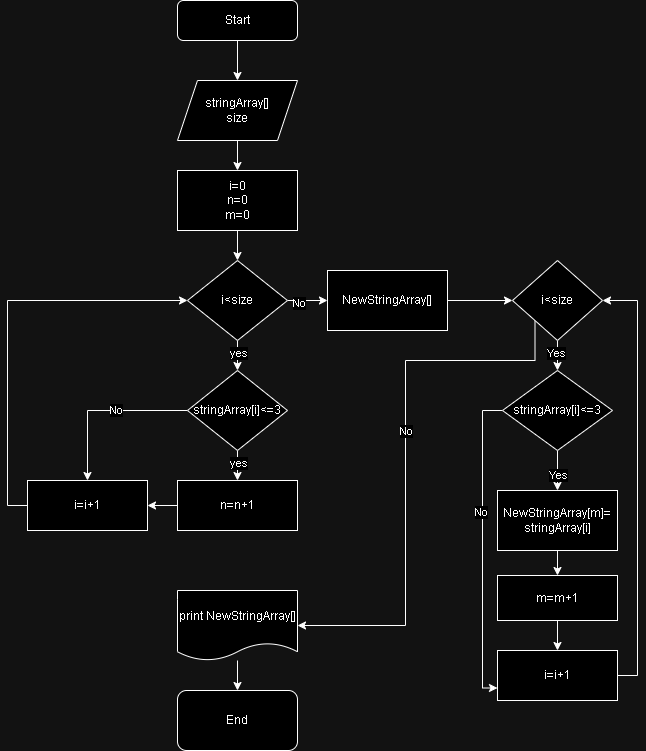

The diagram above was exported from draw.io. Its source (the exported page's mxGraphModel, read from the mxfile embedded in the PNG):
<mxGraphModel dx="880" dy="479" grid="1" gridSize="10" guides="1" tooltips="1" connect="1" arrows="1" fold="1" page="1" pageScale="1" pageWidth="827" pageHeight="1169" math="0" shadow="0">
  <root>
    <mxCell id="WIyWlLk6GJQsqaUBKTNV-0" />
    <mxCell id="WIyWlLk6GJQsqaUBKTNV-1" parent="WIyWlLk6GJQsqaUBKTNV-0" />
    <mxCell id="ySjQMmlax2B-25aagHmj-5" style="edgeStyle=orthogonalEdgeStyle;rounded=0;orthogonalLoop=1;jettySize=auto;html=1;exitX=0.5;exitY=1;exitDx=0;exitDy=0;entryX=0.5;entryY=0;entryDx=0;entryDy=0;" parent="WIyWlLk6GJQsqaUBKTNV-1" source="WIyWlLk6GJQsqaUBKTNV-3" target="ySjQMmlax2B-25aagHmj-0" edge="1">
      <mxGeometry relative="1" as="geometry" />
    </mxCell>
    <mxCell id="WIyWlLk6GJQsqaUBKTNV-3" value="Start" style="rounded=1;whiteSpace=wrap;html=1;fontSize=12;glass=0;strokeWidth=1;shadow=0;" parent="WIyWlLk6GJQsqaUBKTNV-1" vertex="1">
      <mxGeometry x="320" y="10" width="120" height="40" as="geometry" />
    </mxCell>
    <mxCell id="ySjQMmlax2B-25aagHmj-9" style="edgeStyle=orthogonalEdgeStyle;rounded=0;orthogonalLoop=1;jettySize=auto;html=1;exitX=0.5;exitY=1;exitDx=0;exitDy=0;entryX=0.5;entryY=0;entryDx=0;entryDy=0;" parent="WIyWlLk6GJQsqaUBKTNV-1" source="ySjQMmlax2B-25aagHmj-0" target="ySjQMmlax2B-25aagHmj-6" edge="1">
      <mxGeometry relative="1" as="geometry" />
    </mxCell>
    <mxCell id="ySjQMmlax2B-25aagHmj-0" value="stringArray[]&lt;br&gt;size" style="shape=parallelogram;perimeter=parallelogramPerimeter;whiteSpace=wrap;html=1;fixedSize=1;" parent="WIyWlLk6GJQsqaUBKTNV-1" vertex="1">
      <mxGeometry x="320" y="90" width="120" height="60" as="geometry" />
    </mxCell>
    <mxCell id="ySjQMmlax2B-25aagHmj-8" style="edgeStyle=orthogonalEdgeStyle;rounded=0;orthogonalLoop=1;jettySize=auto;html=1;exitX=0.5;exitY=1;exitDx=0;exitDy=0;entryX=0.5;entryY=0;entryDx=0;entryDy=0;" parent="WIyWlLk6GJQsqaUBKTNV-1" source="ySjQMmlax2B-25aagHmj-6" target="ySjQMmlax2B-25aagHmj-7" edge="1">
      <mxGeometry relative="1" as="geometry" />
    </mxCell>
    <mxCell id="ySjQMmlax2B-25aagHmj-6" value="i=0&lt;br&gt;n=0&lt;br&gt;m=0" style="rounded=0;whiteSpace=wrap;html=1;" parent="WIyWlLk6GJQsqaUBKTNV-1" vertex="1">
      <mxGeometry x="320" y="180" width="120" height="60" as="geometry" />
    </mxCell>
    <mxCell id="ySjQMmlax2B-25aagHmj-11" style="edgeStyle=orthogonalEdgeStyle;rounded=0;orthogonalLoop=1;jettySize=auto;html=1;exitX=0.5;exitY=1;exitDx=0;exitDy=0;entryX=0.5;entryY=0;entryDx=0;entryDy=0;" parent="WIyWlLk6GJQsqaUBKTNV-1" source="ySjQMmlax2B-25aagHmj-7" target="ySjQMmlax2B-25aagHmj-10" edge="1">
      <mxGeometry relative="1" as="geometry" />
    </mxCell>
    <mxCell id="ySjQMmlax2B-25aagHmj-12" value="yes" style="edgeLabel;html=1;align=center;verticalAlign=middle;resizable=0;points=[];" parent="ySjQMmlax2B-25aagHmj-11" vertex="1" connectable="0">
      <mxGeometry x="-0.2" relative="1" as="geometry">
        <mxPoint as="offset" />
      </mxGeometry>
    </mxCell>
    <mxCell id="ySjQMmlax2B-25aagHmj-23" style="edgeStyle=orthogonalEdgeStyle;rounded=0;orthogonalLoop=1;jettySize=auto;html=1;exitX=1;exitY=0.5;exitDx=0;exitDy=0;entryX=0;entryY=0.5;entryDx=0;entryDy=0;" parent="WIyWlLk6GJQsqaUBKTNV-1" source="ySjQMmlax2B-25aagHmj-7" target="ySjQMmlax2B-25aagHmj-21" edge="1">
      <mxGeometry relative="1" as="geometry" />
    </mxCell>
    <mxCell id="ySjQMmlax2B-25aagHmj-24" value="No" style="edgeLabel;html=1;align=center;verticalAlign=middle;resizable=0;points=[];" parent="ySjQMmlax2B-25aagHmj-23" vertex="1" connectable="0">
      <mxGeometry x="-0.45" y="-2" relative="1" as="geometry">
        <mxPoint as="offset" />
      </mxGeometry>
    </mxCell>
    <mxCell id="ySjQMmlax2B-25aagHmj-7" value="i&amp;lt;size" style="rhombus;whiteSpace=wrap;html=1;" parent="WIyWlLk6GJQsqaUBKTNV-1" vertex="1">
      <mxGeometry x="330" y="270" width="100" height="80" as="geometry" />
    </mxCell>
    <mxCell id="ySjQMmlax2B-25aagHmj-14" style="edgeStyle=orthogonalEdgeStyle;rounded=0;orthogonalLoop=1;jettySize=auto;html=1;exitX=0.5;exitY=1;exitDx=0;exitDy=0;entryX=0.5;entryY=0;entryDx=0;entryDy=0;" parent="WIyWlLk6GJQsqaUBKTNV-1" source="ySjQMmlax2B-25aagHmj-10" target="ySjQMmlax2B-25aagHmj-13" edge="1">
      <mxGeometry relative="1" as="geometry" />
    </mxCell>
    <mxCell id="ySjQMmlax2B-25aagHmj-15" value="yes" style="edgeLabel;html=1;align=center;verticalAlign=middle;resizable=0;points=[];" parent="ySjQMmlax2B-25aagHmj-14" vertex="1" connectable="0">
      <mxGeometry x="-0.2" relative="1" as="geometry">
        <mxPoint as="offset" />
      </mxGeometry>
    </mxCell>
    <mxCell id="ySjQMmlax2B-25aagHmj-19" style="edgeStyle=orthogonalEdgeStyle;rounded=0;orthogonalLoop=1;jettySize=auto;html=1;exitX=0;exitY=0.5;exitDx=0;exitDy=0;entryX=0.5;entryY=0;entryDx=0;entryDy=0;" parent="WIyWlLk6GJQsqaUBKTNV-1" source="ySjQMmlax2B-25aagHmj-10" target="ySjQMmlax2B-25aagHmj-16" edge="1">
      <mxGeometry relative="1" as="geometry" />
    </mxCell>
    <mxCell id="ySjQMmlax2B-25aagHmj-20" value="No" style="edgeLabel;html=1;align=center;verticalAlign=middle;resizable=0;points=[];" parent="ySjQMmlax2B-25aagHmj-19" vertex="1" connectable="0">
      <mxGeometry x="-0.1529" y="-1" relative="1" as="geometry">
        <mxPoint as="offset" />
      </mxGeometry>
    </mxCell>
    <mxCell id="ySjQMmlax2B-25aagHmj-10" value="stringArray[i]&amp;lt;=3" style="rhombus;whiteSpace=wrap;html=1;" parent="WIyWlLk6GJQsqaUBKTNV-1" vertex="1">
      <mxGeometry x="330" y="380" width="100" height="80" as="geometry" />
    </mxCell>
    <mxCell id="ySjQMmlax2B-25aagHmj-17" style="edgeStyle=orthogonalEdgeStyle;rounded=0;orthogonalLoop=1;jettySize=auto;html=1;exitX=0;exitY=0.5;exitDx=0;exitDy=0;entryX=1;entryY=0.5;entryDx=0;entryDy=0;" parent="WIyWlLk6GJQsqaUBKTNV-1" source="ySjQMmlax2B-25aagHmj-13" target="ySjQMmlax2B-25aagHmj-16" edge="1">
      <mxGeometry relative="1" as="geometry" />
    </mxCell>
    <mxCell id="ySjQMmlax2B-25aagHmj-13" value="n=n+1" style="rounded=0;whiteSpace=wrap;html=1;" parent="WIyWlLk6GJQsqaUBKTNV-1" vertex="1">
      <mxGeometry x="320" y="490" width="120" height="50" as="geometry" />
    </mxCell>
    <mxCell id="ySjQMmlax2B-25aagHmj-18" style="edgeStyle=orthogonalEdgeStyle;rounded=0;orthogonalLoop=1;jettySize=auto;html=1;exitX=0;exitY=0.5;exitDx=0;exitDy=0;entryX=0;entryY=0.5;entryDx=0;entryDy=0;" parent="WIyWlLk6GJQsqaUBKTNV-1" source="ySjQMmlax2B-25aagHmj-16" target="ySjQMmlax2B-25aagHmj-7" edge="1">
      <mxGeometry relative="1" as="geometry" />
    </mxCell>
    <mxCell id="ySjQMmlax2B-25aagHmj-16" value="i=i+1" style="rounded=0;whiteSpace=wrap;html=1;" parent="WIyWlLk6GJQsqaUBKTNV-1" vertex="1">
      <mxGeometry x="170" y="490" width="120" height="50" as="geometry" />
    </mxCell>
    <mxCell id="ySjQMmlax2B-25aagHmj-26" style="edgeStyle=orthogonalEdgeStyle;rounded=0;orthogonalLoop=1;jettySize=auto;html=1;exitX=1;exitY=0.5;exitDx=0;exitDy=0;entryX=0;entryY=0.5;entryDx=0;entryDy=0;" parent="WIyWlLk6GJQsqaUBKTNV-1" source="ySjQMmlax2B-25aagHmj-21" target="ySjQMmlax2B-25aagHmj-25" edge="1">
      <mxGeometry relative="1" as="geometry" />
    </mxCell>
    <mxCell id="ySjQMmlax2B-25aagHmj-21" value="NewStringArray[]" style="rounded=0;whiteSpace=wrap;html=1;" parent="WIyWlLk6GJQsqaUBKTNV-1" vertex="1">
      <mxGeometry x="470" y="280" width="120" height="60" as="geometry" />
    </mxCell>
    <mxCell id="ySjQMmlax2B-25aagHmj-65" style="edgeStyle=orthogonalEdgeStyle;rounded=0;orthogonalLoop=1;jettySize=auto;html=1;exitX=0.5;exitY=1;exitDx=0;exitDy=0;entryX=0.5;entryY=0;entryDx=0;entryDy=0;" parent="WIyWlLk6GJQsqaUBKTNV-1" source="ySjQMmlax2B-25aagHmj-25" target="ySjQMmlax2B-25aagHmj-36" edge="1">
      <mxGeometry relative="1" as="geometry" />
    </mxCell>
    <mxCell id="ySjQMmlax2B-25aagHmj-66" value="Yes" style="edgeLabel;html=1;align=center;verticalAlign=middle;resizable=0;points=[];" parent="ySjQMmlax2B-25aagHmj-65" vertex="1" connectable="0">
      <mxGeometry x="-0.2" y="-2" relative="1" as="geometry">
        <mxPoint as="offset" />
      </mxGeometry>
    </mxCell>
    <mxCell id="ySjQMmlax2B-25aagHmj-72" style="edgeStyle=orthogonalEdgeStyle;rounded=0;orthogonalLoop=1;jettySize=auto;html=1;exitX=0;exitY=1;exitDx=0;exitDy=0;entryX=1;entryY=0.5;entryDx=0;entryDy=0;" parent="WIyWlLk6GJQsqaUBKTNV-1" source="ySjQMmlax2B-25aagHmj-25" target="ySjQMmlax2B-25aagHmj-28" edge="1">
      <mxGeometry relative="1" as="geometry">
        <Array as="points">
          <mxPoint x="678" y="370" />
          <mxPoint x="548" y="370" />
          <mxPoint x="548" y="635" />
        </Array>
      </mxGeometry>
    </mxCell>
    <mxCell id="ySjQMmlax2B-25aagHmj-73" value="No" style="edgeLabel;html=1;align=center;verticalAlign=middle;resizable=0;points=[];" parent="ySjQMmlax2B-25aagHmj-72" vertex="1" connectable="0">
      <mxGeometry x="-0.1152" relative="1" as="geometry">
        <mxPoint as="offset" />
      </mxGeometry>
    </mxCell>
    <mxCell id="ySjQMmlax2B-25aagHmj-25" value="i&amp;lt;size" style="rhombus;whiteSpace=wrap;html=1;" parent="WIyWlLk6GJQsqaUBKTNV-1" vertex="1">
      <mxGeometry x="655" y="270" width="90" height="80" as="geometry" />
    </mxCell>
    <mxCell id="ySjQMmlax2B-25aagHmj-70" style="edgeStyle=orthogonalEdgeStyle;rounded=0;orthogonalLoop=1;jettySize=auto;html=1;entryX=0.5;entryY=0;entryDx=0;entryDy=0;" parent="WIyWlLk6GJQsqaUBKTNV-1" source="ySjQMmlax2B-25aagHmj-28" target="ySjQMmlax2B-25aagHmj-29" edge="1">
      <mxGeometry relative="1" as="geometry" />
    </mxCell>
    <mxCell id="ySjQMmlax2B-25aagHmj-28" value="print NewStringArray[]" style="shape=document;whiteSpace=wrap;html=1;boundedLbl=1;size=0.25;" parent="WIyWlLk6GJQsqaUBKTNV-1" vertex="1">
      <mxGeometry x="320" y="600" width="120" height="70" as="geometry" />
    </mxCell>
    <mxCell id="ySjQMmlax2B-25aagHmj-29" value="End" style="rounded=1;whiteSpace=wrap;html=1;" parent="WIyWlLk6GJQsqaUBKTNV-1" vertex="1">
      <mxGeometry x="320" y="700" width="120" height="60" as="geometry" />
    </mxCell>
    <mxCell id="ySjQMmlax2B-25aagHmj-54" value="" style="edgeStyle=orthogonalEdgeStyle;rounded=0;orthogonalLoop=1;jettySize=auto;html=1;" parent="WIyWlLk6GJQsqaUBKTNV-1" source="ySjQMmlax2B-25aagHmj-36" target="ySjQMmlax2B-25aagHmj-45" edge="1">
      <mxGeometry relative="1" as="geometry" />
    </mxCell>
    <mxCell id="ySjQMmlax2B-25aagHmj-55" value="Yes" style="edgeLabel;html=1;align=center;verticalAlign=middle;resizable=0;points=[];" parent="ySjQMmlax2B-25aagHmj-54" vertex="1" connectable="0">
      <mxGeometry x="0.2" relative="1" as="geometry">
        <mxPoint as="offset" />
      </mxGeometry>
    </mxCell>
    <mxCell id="ySjQMmlax2B-25aagHmj-68" style="edgeStyle=orthogonalEdgeStyle;rounded=0;orthogonalLoop=1;jettySize=auto;html=1;exitX=0;exitY=0.5;exitDx=0;exitDy=0;entryX=0;entryY=0.75;entryDx=0;entryDy=0;" parent="WIyWlLk6GJQsqaUBKTNV-1" source="ySjQMmlax2B-25aagHmj-36" target="ySjQMmlax2B-25aagHmj-56" edge="1">
      <mxGeometry relative="1" as="geometry" />
    </mxCell>
    <mxCell id="ySjQMmlax2B-25aagHmj-69" value="No" style="edgeLabel;html=1;align=center;verticalAlign=middle;resizable=0;points=[];" parent="ySjQMmlax2B-25aagHmj-68" vertex="1" connectable="0">
      <mxGeometry x="-0.2256" y="-2" relative="1" as="geometry">
        <mxPoint as="offset" />
      </mxGeometry>
    </mxCell>
    <mxCell id="ySjQMmlax2B-25aagHmj-36" value="stringArray[i]&amp;lt;=3" style="rhombus;whiteSpace=wrap;html=1;" parent="WIyWlLk6GJQsqaUBKTNV-1" vertex="1">
      <mxGeometry x="645" y="380" width="110" height="80" as="geometry" />
    </mxCell>
    <mxCell id="ySjQMmlax2B-25aagHmj-52" style="edgeStyle=orthogonalEdgeStyle;rounded=0;orthogonalLoop=1;jettySize=auto;html=1;exitX=0.5;exitY=1;exitDx=0;exitDy=0;entryX=0.5;entryY=0;entryDx=0;entryDy=0;" parent="WIyWlLk6GJQsqaUBKTNV-1" source="ySjQMmlax2B-25aagHmj-45" target="ySjQMmlax2B-25aagHmj-46" edge="1">
      <mxGeometry relative="1" as="geometry" />
    </mxCell>
    <mxCell id="ySjQMmlax2B-25aagHmj-45" value="NewStringArray[m]=&lt;br&gt;stringArray[i]" style="rounded=0;whiteSpace=wrap;html=1;" parent="WIyWlLk6GJQsqaUBKTNV-1" vertex="1">
      <mxGeometry x="640" y="500" width="120" height="60" as="geometry" />
    </mxCell>
    <mxCell id="ySjQMmlax2B-25aagHmj-64" value="" style="edgeStyle=orthogonalEdgeStyle;rounded=0;orthogonalLoop=1;jettySize=auto;html=1;" parent="WIyWlLk6GJQsqaUBKTNV-1" source="ySjQMmlax2B-25aagHmj-46" target="ySjQMmlax2B-25aagHmj-56" edge="1">
      <mxGeometry relative="1" as="geometry" />
    </mxCell>
    <mxCell id="ySjQMmlax2B-25aagHmj-46" value="m=m+1" style="rounded=0;whiteSpace=wrap;html=1;" parent="WIyWlLk6GJQsqaUBKTNV-1" vertex="1">
      <mxGeometry x="640" y="585" width="120" height="45" as="geometry" />
    </mxCell>
    <mxCell id="ySjQMmlax2B-25aagHmj-67" style="edgeStyle=orthogonalEdgeStyle;rounded=0;orthogonalLoop=1;jettySize=auto;html=1;exitX=1;exitY=0.5;exitDx=0;exitDy=0;entryX=1;entryY=0.5;entryDx=0;entryDy=0;" parent="WIyWlLk6GJQsqaUBKTNV-1" source="ySjQMmlax2B-25aagHmj-56" target="ySjQMmlax2B-25aagHmj-25" edge="1">
      <mxGeometry relative="1" as="geometry" />
    </mxCell>
    <mxCell id="ySjQMmlax2B-25aagHmj-56" value="i=i+1" style="rounded=0;whiteSpace=wrap;html=1;" parent="WIyWlLk6GJQsqaUBKTNV-1" vertex="1">
      <mxGeometry x="640" y="660" width="120" height="50" as="geometry" />
    </mxCell>
  </root>
</mxGraphModel>